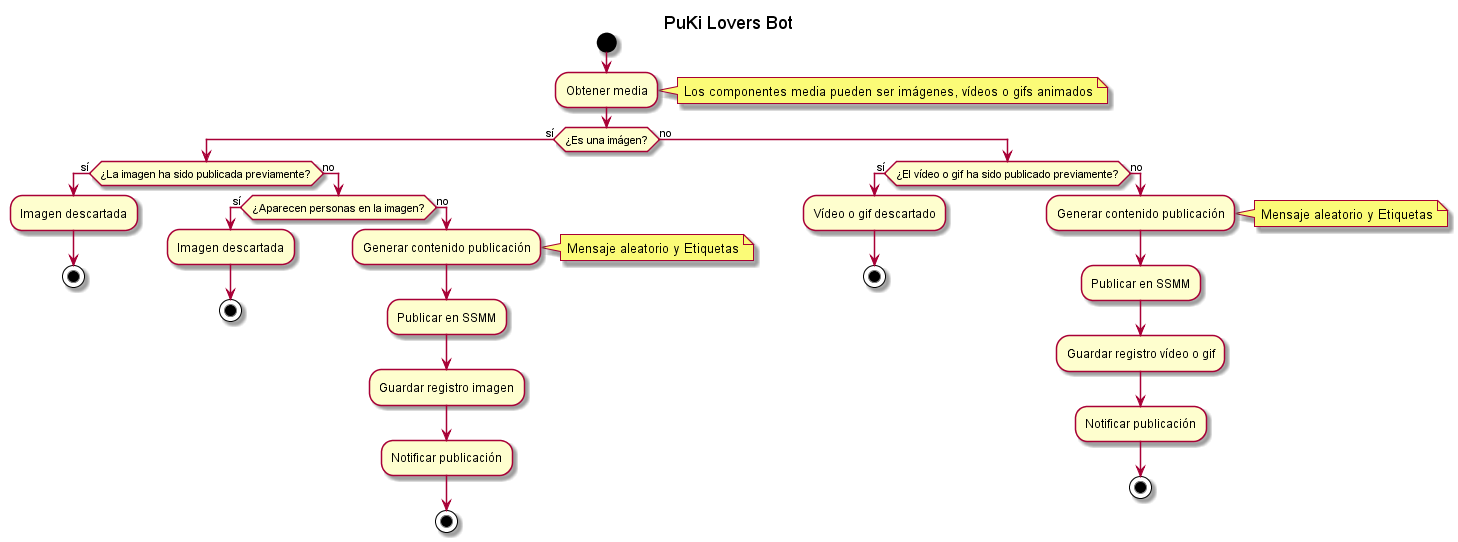

The diagram above was rendered by PlantUML. Its source (embedded in the PNG):
@startuml
start

title PuKi Lovers Bot

:Obtener media; 
note right: Los componentes media pueden ser imágenes, vídeos o gifs animados

if (¿Es una imágen?) then (sí)
    if (¿La imagen ha sido publicada previamente?) then (sí)
        :Imagen descartada;
        stop
    else (no)
        if (¿Aparecen personas en la imagen?) then (sí)
            :Imagen descartada;
            stop
        else (no)
            :Generar contenido publicación;
            note right: Mensaje aleatorio y Etiquetas
            :Publicar en SSMM;
            :Guardar registro imagen;
            :Notificar publicación;
            stop
        endif
    endif
else (no)
    if (¿El vídeo o gif ha sido publicado previamente?) then (sí)
        :Vídeo o gif descartado;
        stop
    else (no)
        :Generar contenido publicación;
        note right: Mensaje aleatorio y Etiquetas
        :Publicar en SSMM;
        :Guardar registro vídeo o gif;
        :Notificar publicación;
        stop
    endif
endif

@enduml